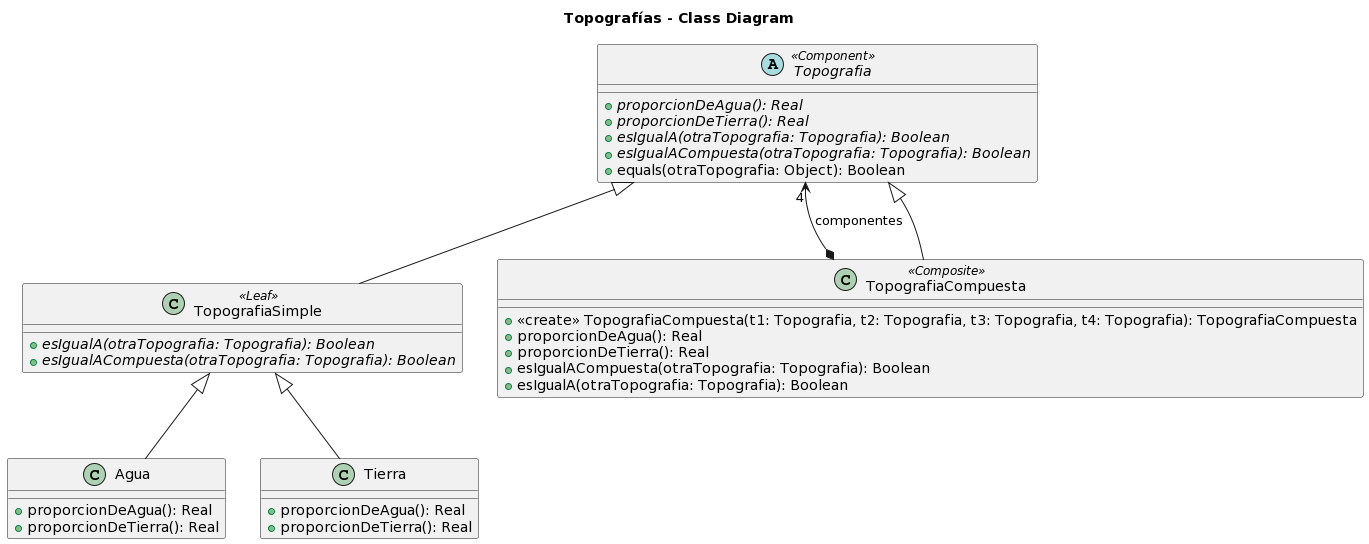

The diagram above was rendered by PlantUML. Its source (embedded in the PNG):
@startuml
title Topografías - Class Diagram

abstract class Topografia <<Component>> {
  {abstract} +proporcionDeAgua(): Real
  {abstract} +proporcionDeTierra(): Real
  {abstract} +esIgualA(otraTopografia: Topografia): Boolean 
  {abstract} +esIgualACompuesta(otraTopografia: Topografia): Boolean
  +equals(otraTopografia: Object): Boolean
} 

class TopografiaSimple <<Leaf>> extends Topografia {
  {abstract} +esIgualA(otraTopografia: Topografia): Boolean 
  {abstract} +esIgualACompuesta(otraTopografia: Topografia): Boolean
}

class TopografiaCompuesta <<Composite>> {
  +<<create>> TopografiaCompuesta(t1: Topografia, t2: Topografia, t3: Topografia, t4: Topografia): TopografiaCompuesta
  +proporcionDeAgua(): Real
  +proporcionDeTierra(): Real
  +esIgualACompuesta(otraTopografia: Topografia): Boolean
  +esIgualA(otraTopografia: Topografia): Boolean 
}

class Agua extends TopografiaSimple { 
  +proporcionDeAgua(): Real
  +proporcionDeTierra(): Real
}

class Tierra extends TopografiaSimple {
  +proporcionDeAgua(): Real
  +proporcionDeTierra(): Real
}

TopografiaCompuesta *-up-> "4" Topografia:componentes
Topografia <|-- TopografiaCompuesta
@enduml